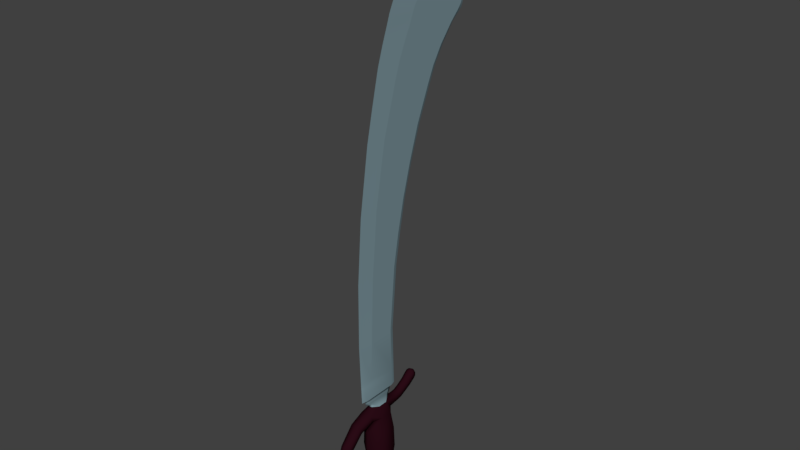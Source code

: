 # Source: SM_IronSword_001.blend  (saved by Blender 2.80.37; exported with 4.5.12 LTS)
import bpy
from mathutils import Matrix  # noqa: F401  (used for matrix-valued properties, if any)

bpy.ops.wm.read_factory_settings(use_empty=True)
scene = bpy.context.scene
scene.name = 'Scene'

# ---- collections
col_collection_1 = bpy.data.collections.new('Collection 1'); scene.collection.children.link(col_collection_1)

# ---- materials (node trees are filled in below, after node groups)
mat_sword_edge = bpy.data.materials.new('Sword_Edge')
mat_sword_edge.alpha_threshold = 0.0
mat_sword_edge.use_transparent_shadow = False
mat_sword_edge.diffuse_color = (0.197, 0.2906, 0.3264, 1.0)
mat_sword_edge.roughness = 0.5
mat_sword_edge.line_color = (0.0, 0.0, 0.0, 1.0)
mat_sword_hand = bpy.data.materials.new('Sword_Hand')
mat_sword_hand.alpha_threshold = 0.0
mat_sword_hand.use_transparent_shadow = False
mat_sword_hand.diffuse_color = (0.02365, 0.003557, 0.007865, 1.0)
mat_sword_hand.roughness = 0.5

# ---- node groups
ng_auto_smooth = bpy.data.node_groups.new('Auto Smooth', 'GeometryNodeTree')
_s = ng_auto_smooth.interface.new_socket(name='Geometry', in_out='OUTPUT', socket_type='NodeSocketGeometry')
_s = ng_auto_smooth.interface.new_socket(name='Geometry', in_out='INPUT', socket_type='NodeSocketGeometry')
_s = ng_auto_smooth.interface.new_socket(name='Angle', in_out='INPUT', socket_type='NodeSocketFloat')
_s.subtype = 'ANGLE'
_s.min_value = 0.0
_s.max_value = 3.142
ng_auto_smooth.is_modifier = True
_N = ng_auto_smooth.nodes; _L = ng_auto_smooth.links
n0 = _N.new('NodeGroupOutput'); n0.name = 'Group Output'; n0.location = (480, -100)
n1 = _N.new('NodeGroupInput'); n1.name = 'Group Input'; n1.location = (-420, -300)
n2 = _N.new('NodeGroupInput'); n2.name = 'Group Input.001'; n2.location = (-60, -100)
n3 = _N.new('GeometryNodeSetShadeSmooth'); n3.name = 'Set Shade Smooth'; n3.location = (120, -100)
n3.domain = 'EDGE'
n4 = _N.new('GeometryNodeSetShadeSmooth'); n4.name = 'Set Shade Smooth.001'; n4.location = (300, -100)
n5 = _N.new('GeometryNodeInputMeshEdgeAngle'); n5.name = 'Edge Angle'; n5.location = (-420, -220)
n6 = _N.new('GeometryNodeInputEdgeSmooth'); n6.name = 'Is Edge Smooth'; n6.location = (-60, -160)
n7 = _N.new('GeometryNodeInputShadeSmooth'); n7.name = 'Is Face Smooth'; n7.location = (-240, -340)
n8 = _N.new('FunctionNodeBooleanMath'); n8.name = 'Boolean Math'; n8.location = (-60, -220)
n9 = _N.new('FunctionNodeCompare'); n9.name = 'Compare'; n9.location = (-240, -180)
n9.operation = 'LESS_EQUAL'
_L.new(n5.outputs[0], n9.inputs[0])
_L.new(n4.outputs[0], n0.inputs[0])
_L.new(n1.outputs[1], n9.inputs[1])
_L.new(n9.outputs[0], n8.inputs[0])
_L.new(n7.outputs[0], n8.inputs[1])
_L.new(n2.outputs[0], n3.inputs[0])
_L.new(n6.outputs[0], n3.inputs[1])
_L.new(n3.outputs[0], n4.inputs[0])
_L.new(n8.outputs[0], n3.inputs[2])
n0.is_active_output = True

# ---- material node trees

# ---- world
world_world = bpy.data.worlds.new('World'); scene.world = world_world
world_world.color = (0.05088, 0.05088, 0.05088)
world_world.use_sun_shadow = False
world_world.sun_shadow_jitter_overblur = 0.0
world_world.cycles.sampling_method = 'MANUAL'

# ---- meshes
me_cube = bpy.data.meshes.new('Cube')
me_cube.from_pydata([(-0.002067, 0.02421, 0.1249), (-0.002067, -0.1325, 0.6897), (0.00209, 0.02421, 0.1249), (-0.002067, -0.1345, 0.707), (-0.002067, -0.02332, 0.1249), (-0.002067, -0.1403, 0.7243), (0.00209, -0.02332, 0.1249), (-0.002067, -0.1346, 0.6897), (1.127e-05, 0.03229, 0.1249), (-0.002067, -0.1376, 0.707), (1.128e-05, -0.03053, 0.1249), (-0.002067, -0.1461, 0.7243), (-0.002067, 0.01422, 0.2104), (-0.002067, 0.01112, 0.2982), (-0.002067, 0.003233, 0.3861), (-0.002067, -0.01259, 0.4739), (-0.002067, -0.0398, 0.5617), (-0.002067, -0.06222, 0.6103), (0.00209, -0.06222, 0.6103), (0.00209, -0.0398, 0.5617), (0.00209, -0.01259, 0.4739), (0.00209, 0.003233, 0.3861), (0.00209, 0.01112, 0.2982), (0.00209, 0.01422, 0.2104), (0.00209, -0.155, 0.6103), (0.00209, -0.116, 0.5617), (0.00209, -0.07329, 0.4739), (0.00209, -0.04675, 0.3861), (0.00209, -0.02921, 0.2982), (0.00209, -0.02171, 0.2104), (-0.002067, -0.155, 0.6103), (-0.002067, -0.116, 0.5617), (-0.002067, -0.07329, 0.4739), (-0.002067, -0.04675, 0.3861), (-0.002067, -0.02921, 0.2982), (-0.002067, -0.02171, 0.2104), (1.129e-05, -0.1608, 0.6103), (1.128e-05, -0.1225, 0.5617), (1.128e-05, -0.07946, 0.4739), (1.128e-05, -0.05229, 0.3861), (1.128e-05, -0.03565, 0.2982), (1.128e-05, -0.02805, 0.2104), (1.128e-05, -0.02149, 0.6103), (1.127e-05, -0.004512, 0.5617), (1.127e-05, 0.01534, 0.4739), (1.127e-05, 0.02857, 0.3861), (1.127e-05, 0.03514, 0.2982), (1.127e-05, 0.03593, 0.2104), (-0.002067, -0.1126, 0.6724), (0.00209, -0.1126, 0.6724), (0.00209, -0.1323, 0.6724), (-0.002067, -0.1323, 0.6724), (1.128e-05, -0.1365, 0.6724), (1.128e-05, -0.05595, 0.6724), (0.00209, 0.02833, 0.1362), (0.00209, -0.02307, 0.1362), (-0.002067, -0.02307, 0.1362), (1.128e-05, -0.03015, 0.1362), (1.127e-05, 0.03286, 0.1362), (-0.002067, 0.02833, 0.1362), (-0.002067, 0.02861, 0.1474), (0.00209, 0.02861, 0.1474), (0.00209, -0.02288, 0.1474), (-0.002067, -0.02288, 0.1474), (1.128e-05, -0.02986, 0.1474), (1.127e-05, 0.03329, 0.1474), (-0.002067, 0.01653, 0.1556), (0.00209, 0.01653, 0.1556), (0.00209, -0.02271, 0.1556), (-0.002067, -0.02271, 0.1556), (1.128e-05, -0.0296, 0.1556), (1.127e-05, 0.03366, 0.1556), (-0.002067, 0.006995, 0.3421), (0.00209, 0.006995, 0.3421), (0.00209, -0.03701, 0.3421), (-0.002067, -0.03701, 0.3421), (1.128e-05, -0.0433, 0.3421), (1.127e-05, 0.03185, 0.3421), (-0.002067, -0.004498, 0.43), (0.00209, -0.004498, 0.43), (0.00209, -0.05905, 0.43), (-0.002067, -0.05905, 0.43), (1.128e-05, -0.06466, 0.43), (1.127e-05, 0.02195, 0.43), (-0.002067, -0.008364, 0.4519), (0.00209, -0.008364, 0.4519), (0.00209, -0.06617, 0.4519), (-0.002067, -0.06617, 0.4519), (1.128e-05, -0.07188, 0.4519), (1.127e-05, 0.01865, 0.4519), (-0.002067, -0.02583, 0.5178), (0.00209, -0.02583, 0.5178), (0.00209, -0.09174, 0.5178), (-0.002067, -0.09174, 0.5178), (1.128e-05, -0.09812, 0.5178), (1.127e-05, 0.005779, 0.5178), (-0.002067, -0.03221, 0.5398), (0.00209, -0.03221, 0.5398), (0.00209, -0.1019, 0.5398), (-0.002067, -0.1019, 0.5398), (1.128e-05, -0.1082, 0.5398), (1.127e-05, 0.0006335, 0.5398), (-0.002067, -0.05016, 0.5846), (0.00209, -0.05016, 0.5846), (0.00209, -0.1353, 0.5846), (-0.002067, -0.1353, 0.5846), (1.128e-05, -0.1408, 0.5846), (1.127e-05, -0.01203, 0.5846), (-0.002067, -0.05657, 0.5968), (0.00209, -0.05657, 0.5968), (0.00209, -0.1477, 0.5968), (-0.002067, -0.1477, 0.5968), (1.129e-05, -0.1564, 0.5968), (1.128e-05, -0.01651, 0.5968), (0.00209, -0.07466, 0.6304), (0.00209, -0.1397, 0.6304), (-0.002067, -0.1397, 0.6304), (1.129e-05, -0.1481, 0.6304), (1.128e-05, -0.02996, 0.6304), (-0.002067, -0.07466, 0.6304), (0.00209, -0.06632, 0.619), (0.00209, -0.1496, 0.619), (-0.002067, -0.1496, 0.619), (1.129e-05, -0.1557, 0.619), (1.128e-05, -0.02451, 0.619), (-0.002067, -0.06632, 0.619), (-0.002067, -0.0919, 0.6524), (0.00209, -0.0919, 0.6524), (0.00209, -0.1333, 0.6524), (-0.002067, -0.1333, 0.6524), (1.128e-05, -0.1387, 0.6524), (1.128e-05, -0.04224, 0.6524), (1.128e-05, -0.1398, 0.7416), (1.129e-05, -0.1639, 0.7416), (-0.002067, -0.1597, 0.7416), (0.00209, -0.1597, 0.7416), (0.00209, -0.1511, 0.7416), (-0.002067, -0.1511, 0.7416), (0.00209, -0.1325, 0.6897), (0.00209, -0.1345, 0.707), (0.00209, -0.1403, 0.7243), (1.128e-05, -0.1108, 0.7243), (1.128e-05, -0.08895, 0.707), (1.128e-05, -0.0704, 0.6897), (1.128e-05, -0.1378, 0.6897), (1.128e-05, -0.1417, 0.707), (1.129e-05, -0.1514, 0.7243), (0.00209, -0.1346, 0.6897), (0.00209, -0.1376, 0.707), (0.00209, -0.1461, 0.7243), (1.129e-05, -0.1554, 0.7501), (1.129e-05, -0.1598, 0.7501), (1.129e-05, -0.1583, 0.7501), (1.129e-05, -0.1572, 0.7501), (-0.002067, -0.1545, 0.7462), (1.129e-05, -0.1482, 0.7462), (-0.002067, -0.1605, 0.7462), (1.129e-05, -0.1643, 0.7462), (0.00209, -0.1545, 0.7462), (0.00209, -0.1605, 0.7462), (-0.00162, 0.02034, 0.1249), (0.001642, 0.02034, 0.1249), (-0.00162, -0.01695, 0.1249), (0.001642, -0.01695, 0.1249), (1.127e-05, 0.02669, 0.1249), (1.128e-05, -0.02261, 0.1249), (-0.001504, 0.01894, 0.1181), (0.001527, 0.01894, 0.1181), (-0.001504, -0.01572, 0.1181), (0.001527, -0.01572, 0.1181), (1.127e-05, 0.02483, 0.1181), (1.128e-05, -0.02098, 0.1181), (0.001592, -0.01642, 0.121), (0.001592, 0.01973, 0.121), (1.127e-05, 0.02588, 0.121), (1.128e-05, -0.02191, 0.121), (-0.00157, 0.01973, 0.121), (-0.00157, -0.01642, 0.121), (-0.0009272, 0.01446, 0.1143), (0.0009498, 0.01446, 0.1143), (-0.0009272, -0.01445, 0.1143), (0.0009498, -0.01445, 0.1143), (1.127e-05, 0.01938, 0.1143), (1.128e-05, -0.01884, 0.1143), (-0.006652, 0.006675, 0.1092), (0.006675, 0.006675, 0.1092), (-0.006652, -0.00642, 0.1092), (0.006675, -0.00642, 0.1092), (1.127e-05, 0.01407, 0.1092), (1.128e-05, -0.017, 0.11), (-0.01321, 0.008475, 0.09519), (0.01323, 0.008475, 0.09519), (-0.01321, -0.008255, 0.09519), (0.01323, -0.008255, 0.09519), (1.127e-05, 0.01911, 0.0893), (1.128e-05, -0.01766, 0.09188), (-0.01669, 0.01048, 0.07156), (0.01672, 0.01048, 0.07156), (-0.01669, -0.01034, 0.07156), (0.01672, -0.01034, 0.07156), (1.127e-05, 0.02222, 0.07156), (1.128e-05, -0.02131, 0.07156), (-0.01749, 0.0109, 0.04249), (0.01751, 0.0109, 0.04249), (-0.01749, -0.011, 0.04249), (0.01751, -0.011, 0.04249), (1.127e-05, 0.02318, 0.04249), (1.128e-05, -0.02259, 0.04249), (-0.01424, 0.008544, 0.01517), (0.01427, 0.008544, 0.01517), (-0.01424, -0.009332, 0.01517), (0.01427, -0.009332, 0.01517), (1.127e-05, 0.01841, 0.01517), (1.128e-05, -0.01896, 0.01517), (-0.009225, 0.004767, -0.005184), (0.009084, 0.004476, -0.005537), (-0.009235, -0.005106, -0.004832), (0.009084, -0.005155, -0.005553), (1.127e-05, 0.009231, -0.005537), (1.127e-05, -0.009911, -0.005553), (-0.009233, 0.01232, -0.008908), (0.009084, 0.01214, -0.008788), (-0.009262, -0.013, -0.008103), (0.009084, -0.01276, -0.008795), (1.127e-05, 0.01214, -0.008788), (1.128e-05, -0.01276, -0.008795), (-0.009239, 0.01816, -0.01535), (0.009084, 0.01837, -0.015), (-0.009284, -0.01946, -0.01454), (0.009084, -0.01897, -0.01499), (1.127e-05, 0.01837, -0.015), (1.128e-05, -0.01897, -0.01499), (-0.009235, 0.02031, -0.01985), (0.009084, 0.02073, -0.01955), (-0.009285, -0.02193, -0.01928), (0.009084, -0.02133, -0.01954), (1.127e-05, 0.02073, -0.01955), (1.128e-05, -0.02133, -0.01954), (-0.009223, 0.02163, -0.02786), (0.009084, 0.0222, -0.02782), (-0.009275, -0.02348, -0.02791), (0.009084, -0.02281, -0.02782), (1.127e-05, 0.0222, -0.02782), (1.128e-05, -0.02281, -0.02782), (-0.009216, 0.02076, -0.03371), (0.009084, 0.02131, -0.03387), (-0.009265, -0.02248, -0.0342), (0.009084, -0.02191, -0.03389), (1.127e-05, 0.02131, -0.03387), (1.128e-05, -0.02191, -0.03389), (-0.009211, 0.01777, -0.04013), (0.009084, 0.01816, -0.04048), (-0.009251, -0.01907, -0.04096), (0.009084, -0.01876, -0.0405), (1.127e-05, 0.01816, -0.04048), (1.128e-05, -0.01876, -0.0405), (-0.009207, 0.01212, -0.04597), (0.009084, 0.01222, -0.04633), (-0.009233, -0.01286, -0.04674), (0.009084, -0.01283, -0.04633), (1.127e-05, 0.01222, -0.04633), (1.128e-05, -0.01283, -0.04633), (-0.009205, 0.004357, -0.04955), (0.009084, 0.004221, -0.04969), (-0.009214, -0.00473, -0.04987), (0.009084, -0.004884, -0.04968), (1.127e-05, 0.004221, -0.04969), (1.127e-05, -0.004884, -0.04968), (-0.001028, -0.1558, 0.7482), (-0.001028, -0.1606, 0.7482), (1.129e-05, -0.1633, 0.7482), (1.129e-05, -0.1518, 0.7482), (0.001051, -0.1558, 0.7482), (0.001051, -0.1606, 0.7482), (-0.002067, -0.05939, 0.6035), (0.00209, -0.05939, 0.6035), (0.00209, -0.1531, 0.6035), (-0.002067, -0.1531, 0.6035), (1.129e-05, -0.1597, 0.6035), (1.128e-05, -0.019, 0.6035), (-0.00324, 0.02047, -0.02177), (0.003262, 0.02047, -0.02177), (-0.008295, 0.02436, 0.1036), (-0.00324, 0.02136, -0.02586), (0.003262, 0.02136, -0.02586), (-0.008005, 0.02074, 0.09398), (1.128e-05, 0.04238, -0.02346), (1.126e-05, 0.06528, -0.006312), (1.126e-05, 0.07742, 0.01819), (1.125e-05, 0.07869, 0.04838), (1.122e-05, 0.06842, 0.07686), (1.125e-05, 0.04606, 0.09829), (0.007268, 0.04528, 0.09641), (0.006563, 0.06575, 0.07469), (0.005858, 0.07556, 0.04888), (0.005153, 0.07447, 0.01878), (0.004448, 0.06315, -0.005288), (0.005332, 0.04169, -0.02196), (1.127e-05, 0.03978, -0.01622), (1.127e-05, 0.0575, -0.001152), (1.127e-05, 0.06515, 0.02058), (1.127e-05, 0.06426, 0.04645), (1.13e-05, 0.05626, 0.06662), (1.128e-05, 0.04007, 0.08381), (-0.007246, 0.04164, 0.08702), (-0.006541, 0.05841, 0.06861), (-0.005836, 0.06739, 0.0471), (-0.005131, 0.06785, 0.01994), (-0.004426, 0.05911, -0.002461), (-0.005309, 0.04049, -0.01827), (-0.005309, 0.04169, -0.02196), (-0.004426, 0.06315, -0.005288), (-0.005131, 0.07447, 0.01878), (-0.005836, 0.07556, 0.04888), (-0.006541, 0.06575, 0.07469), (-0.007246, 0.04528, 0.09641), (0.005332, 0.04049, -0.01827), (0.004448, 0.05911, -0.002461), (0.005153, 0.06785, 0.01994), (0.005858, 0.06739, 0.0471), (0.006563, 0.05841, 0.06861), (0.007268, 0.04164, 0.08702), (0.008318, 0.02436, 0.1036), (0.008028, 0.02074, 0.09398), (1.119e-05, 0.02546, 0.1065), (-0.005363, -0.02875, 0.1066), (0.005386, -0.02875, 0.1066), (1.128e-05, -0.02863, 0.1093), (-0.005363, -0.02913, 0.09783), (0.005386, -0.02913, 0.09783), (1.128e-05, -0.02925, 0.09509), (-0.001238, -0.06921, 0.1246), (0.001261, -0.06921, 0.1246), (1.128e-05, -0.06886, 0.1251), (-0.001238, -0.07032, 0.1229), (0.001261, -0.07032, 0.1229), (1.128e-05, -0.07067, 0.1223), (0.00518, -0.04226, 0.1102), (0.005595, -0.06038, 0.1226), (0.005372, -0.06316, 0.1247), (0.004027, -0.0662, 0.1257), (0.004027, -0.06978, 0.1202), (0.005372, -0.06794, 0.1174), (0.005595, -0.06542, 0.1151), (0.00518, -0.04577, 0.1026), (1.128e-05, -0.04687, 0.1002), (1.128e-05, -0.067, 0.1127), (1.128e-05, -0.06943, 0.1152), (1.128e-05, -0.07089, 0.1185), (-0.004004, -0.06978, 0.1202), (-0.00535, -0.06794, 0.1174), (-0.005572, -0.06542, 0.1151), (-0.005157, -0.04577, 0.1026), (-0.004004, -0.0662, 0.1257), (-0.00535, -0.06316, 0.1247), (-0.005572, -0.06038, 0.1226), (-0.005157, -0.04226, 0.1102), (1.128e-05, -0.04116, 0.1126), (1.128e-05, -0.0588, 0.125), (1.128e-05, -0.06167, 0.127), (1.128e-05, -0.06508, 0.1274), (0.005283, -0.03794, 0.09914), (-0.00526, -0.03794, 0.09914), (-0.00526, -0.03599, 0.1073), (0.005283, -0.03599, 0.1073), (1.128e-05, -0.03855, 0.09658), (1.128e-05, -0.03538, 0.1099), (0.005399, -0.05289, 0.1163), (0.005399, -0.05721, 0.1087), (1.128e-05, -0.05856, 0.1063), (-0.005376, -0.05721, 0.1087), (-0.005376, -0.05289, 0.1163), (1.128e-05, -0.05153, 0.1187), (0.005556, -0.017, 0.0965), (0.00581, -0.017, 0.1079), (-0.005534, -0.017, 0.0965), (-0.005788, -0.017, 0.1079)], [], [(50, 49, 138, 147), (3, 9, 11, 5), (1, 7, 9, 3), (7, 144, 145, 9), (10, 4, 162, 165), (148, 139, 140, 149), (147, 138, 139, 148), (6, 10, 165, 163), (48, 51, 7, 1), (51, 52, 144, 7), (66, 12, 47, 71), (12, 13, 46, 47), (72, 14, 45, 77), (84, 15, 44, 89), (96, 16, 43, 101), (274, 17, 42, 279), (68, 29, 41, 70), (29, 28, 40, 41), (74, 27, 39, 76), (86, 26, 38, 88), (98, 25, 37, 100), (276, 24, 36, 278), (69, 35, 12, 66), (35, 34, 13, 12), (75, 33, 14, 72), (87, 32, 15, 84), (99, 31, 16, 96), (277, 30, 17, 274), (70, 41, 35, 69), (41, 40, 34, 35), (76, 39, 33, 75), (88, 38, 32, 87), (100, 37, 31, 99), (278, 36, 30, 277), (67, 23, 29, 68), (23, 22, 28, 29), (73, 21, 27, 74), (85, 20, 26, 86), (97, 19, 25, 98), (275, 18, 24, 276), (71, 47, 23, 67), (47, 46, 22, 23), (77, 45, 21, 73), (89, 44, 20, 85), (101, 43, 19, 97), (279, 42, 18, 275), (126, 48, 53, 131), (128, 50, 52, 130), (129, 51, 48, 126), (130, 52, 51, 129), (127, 49, 50, 128), (131, 53, 49, 127), (8, 58, 54, 2), (2, 54, 55, 6), (10, 57, 56, 4), (4, 56, 59, 0), (6, 55, 57, 10), (0, 59, 58, 8), (58, 65, 61, 54), (54, 61, 62, 55), (57, 64, 63, 56), (56, 63, 60, 59), (55, 62, 64, 57), (59, 60, 65, 58), (65, 71, 67, 61), (61, 67, 68, 62), (64, 70, 69, 63), (63, 69, 66, 60), (62, 68, 70, 64), (60, 66, 71, 65), (46, 77, 73, 22), (22, 73, 74, 28), (40, 76, 75, 34), (34, 75, 72, 13), (28, 74, 76, 40), (13, 72, 77, 46), (45, 83, 79, 21), (21, 79, 80, 27), (39, 82, 81, 33), (33, 81, 78, 14), (27, 80, 82, 39), (14, 78, 83, 45), (83, 89, 85, 79), (79, 85, 86, 80), (82, 88, 87, 81), (81, 87, 84, 78), (80, 86, 88, 82), (78, 84, 89, 83), (44, 95, 91, 20), (20, 91, 92, 26), (38, 94, 93, 32), (32, 93, 90, 15), (26, 92, 94, 38), (15, 90, 95, 44), (95, 101, 97, 91), (91, 97, 98, 92), (94, 100, 99, 93), (93, 99, 96, 90), (92, 98, 100, 94), (90, 96, 101, 95), (43, 107, 103, 19), (19, 103, 104, 25), (37, 106, 105, 31), (31, 105, 102, 16), (25, 104, 106, 37), (16, 102, 107, 43), (107, 113, 109, 103), (103, 109, 110, 104), (106, 112, 111, 105), (105, 111, 108, 102), (104, 110, 112, 106), (102, 108, 113, 107), (124, 118, 114, 120), (120, 114, 115, 121), (123, 117, 116, 122), (122, 116, 119, 125), (121, 115, 117, 123), (125, 119, 118, 124), (17, 125, 124, 42), (24, 121, 123, 36), (30, 122, 125, 17), (36, 123, 122, 30), (18, 120, 121, 24), (42, 124, 120, 18), (118, 131, 127, 114), (114, 127, 128, 115), (117, 130, 129, 116), (116, 129, 126, 119), (115, 128, 130, 117), (119, 126, 131, 118), (141, 5, 137, 132), (146, 149, 135, 133), (140, 141, 132, 136), (11, 146, 133, 134), (149, 140, 136, 135), (5, 11, 134, 137), (9, 145, 146, 11), (49, 53, 143, 138), (138, 143, 142, 139), (139, 142, 141, 140), (52, 50, 147, 144), (144, 147, 148, 145), (145, 148, 149, 146), (53, 48, 1, 143), (143, 1, 3, 142), (142, 3, 5, 141), (271, 268, 153, 150), (268, 269, 152, 153), (269, 270, 151, 152), (273, 272, 153, 152), (270, 273, 152, 151), (272, 271, 150, 153), (136, 132, 155, 158), (133, 135, 159, 157), (135, 136, 158, 159), (134, 133, 157, 156), (137, 134, 156, 154), (132, 137, 154, 155), (174, 173, 167, 170), (173, 172, 169, 167), (8, 2, 161, 164), (4, 0, 160, 162), (2, 6, 163, 161), (0, 8, 164, 160), (169, 181, 179, 167), (172, 175, 171, 169), (176, 174, 170, 166), (175, 177, 168, 171), (177, 176, 166, 168), (166, 178, 180, 168), (168, 180, 183, 171), (170, 167, 179, 182), (169, 171, 183, 181), (162, 160, 176, 177), (165, 162, 177, 175), (160, 164, 174, 176), (163, 165, 175, 172), (161, 163, 172, 173), (164, 161, 173, 174), (181, 183, 189, 187), (182, 179, 185, 188), (186, 184, 190, 192), (373, 374, 326, 329), (178, 182, 188, 184), (183, 180, 186, 189), (180, 178, 184, 186), (179, 181, 187, 185), (193, 195, 201, 199), (194, 191, 197, 200), (185, 187, 193, 191), (195, 373, 329, 330), (197, 199, 205, 203), (198, 196, 202, 204), (190, 194, 200, 196), (195, 192, 198, 201), (192, 190, 196, 198), (191, 193, 199, 197), (202, 206, 212, 208), (205, 207, 213, 211), (200, 197, 203, 206), (199, 201, 207, 205), (196, 200, 206, 202), (201, 198, 204, 207), (212, 209, 215, 218), (209, 211, 217, 215), (207, 204, 210, 213), (204, 202, 208, 210), (203, 205, 211, 209), (206, 203, 209, 212), (214, 218, 224, 220), (217, 219, 225, 223), (211, 213, 219, 217), (208, 212, 218, 214), (213, 210, 216, 219), (210, 208, 214, 216), (224, 221, 227, 230), (221, 223, 229, 227), (219, 216, 222, 225), (216, 214, 220, 222), (215, 217, 223, 221), (218, 215, 221, 224), (231, 228, 234, 237), (226, 230, 236, 232), (223, 225, 231, 229), (220, 224, 230, 226), (225, 222, 228, 231), (222, 220, 226, 228), (235, 237, 243, 241), (236, 233, 281), (228, 226, 232, 234), (227, 229, 235, 233), (230, 227, 233, 236), (229, 231, 237, 235), (240, 238, 244, 246), (243, 240, 246, 249), (233, 239, 284, 281), (237, 234, 240, 243), (234, 232, 238, 240), (233, 235, 241, 239), (247, 249, 255, 253), (248, 245, 251, 254), (239, 241, 247, 245), (242, 239, 245, 248), (241, 243, 249, 247), (238, 242, 248, 244), (252, 250, 256, 258), (255, 252, 258, 261), (244, 248, 254, 250), (249, 246, 252, 255), (246, 244, 250, 252), (245, 247, 253, 251), (259, 261, 267, 265), (260, 257, 263, 266), (251, 253, 259, 257), (254, 251, 257, 260), (253, 255, 261, 259), (250, 254, 260, 256), (266, 267, 264, 262), (263, 265, 267, 266), (256, 260, 266, 262), (261, 258, 264, 267), (258, 256, 262, 264), (257, 259, 265, 263), (170, 182, 178, 166), (158, 155, 271, 272), (157, 159, 273, 270), (159, 158, 272, 273), (156, 157, 270, 269), (154, 156, 269, 268), (155, 154, 268, 271), (113, 279, 275, 109), (109, 275, 276, 110), (112, 278, 277, 111), (111, 277, 274, 108), (110, 276, 278, 112), (108, 274, 279, 113), (285, 194, 190), (322, 324, 188, 185), (238, 232, 280, 283), (232, 236, 280), (239, 242, 284), (242, 238, 283), (303, 321, 323, 194), (321, 292, 322, 323), (324, 282, 184, 188), (282, 285, 190, 184), (194, 323, 191), (323, 322, 185, 191), (281, 284, 297, 316), (316, 297, 296, 317), (317, 296, 295, 318), (318, 295, 294, 319), (319, 294, 293, 320), (320, 293, 292, 321), (236, 281, 316, 298), (298, 316, 317, 299), (299, 317, 318, 300), (300, 318, 319, 301), (301, 319, 320, 302), (302, 320, 321, 303), (283, 280, 309, 310), (310, 309, 308, 311), (311, 308, 307, 312), (312, 307, 306, 313), (313, 306, 305, 314), (314, 305, 304, 315), (242, 283, 310, 286), (286, 310, 311, 287), (287, 311, 312, 288), (288, 312, 313, 289), (289, 313, 314, 290), (290, 314, 315, 291), (284, 242, 286, 297), (297, 286, 287, 296), (296, 287, 288, 295), (295, 288, 289, 294), (294, 289, 290, 293), (293, 290, 291, 292), (280, 236, 298, 309), (309, 298, 299, 308), (308, 299, 300, 307), (307, 300, 301, 306), (306, 301, 302, 305), (305, 302, 303, 304), (315, 304, 285, 282), (291, 315, 282, 324), (292, 291, 324, 322), (304, 303, 194, 285), (349, 348, 336, 334), (341, 340, 332, 335), (375, 195, 330, 328), (376, 375, 328, 325), (374, 189, 327, 326), (189, 376, 325, 327), (333, 331, 334, 336), (332, 333, 336, 335), (353, 349, 334, 331), (340, 360, 333, 332), (348, 341, 335, 336), (360, 353, 331, 333), (366, 363, 356, 357), (372, 371, 355, 358), (358, 355, 354, 359), (359, 354, 353, 360), (365, 361, 344, 345), (369, 368, 343, 346), (346, 343, 342, 347), (347, 342, 341, 348), (364, 366, 357, 337), (367, 372, 358, 338), (338, 358, 359, 339), (339, 359, 360, 340), (363, 362, 352, 356), (371, 370, 351, 355), (355, 351, 350, 354), (354, 350, 349, 353), (361, 364, 337, 344), (368, 367, 338, 343), (343, 338, 339, 342), (342, 339, 340, 341), (362, 365, 345, 352), (370, 369, 346, 351), (351, 346, 347, 350), (350, 347, 348, 349), (328, 330, 365, 362), (329, 326, 364, 361), (325, 328, 362, 363), (326, 327, 366, 364), (330, 329, 361, 365), (327, 325, 363, 366), (352, 345, 369, 370), (344, 337, 367, 368), (356, 352, 370, 371), (337, 357, 372, 367), (345, 344, 368, 369), (357, 356, 371, 372), (189, 186, 376), (187, 189, 374), (186, 192, 375, 376), (192, 195, 375), (195, 193, 373), (193, 187, 374, 373)])
me_cube.polygons.foreach_set('use_smooth', [True] * 382)
me_cube.polygons.foreach_set('material_index', [0, 0, 0, 0, 0, 0, 0, 0, 0, 0, 0, 0, 0, 0, 0, 0, 0, 0, 0, 0, 0, 0, 0, 0, 0, 0, 0, 0, 0, 0, 0, 0, 0, 0, 0, 0, 0, 0, 0, 0, 0, 0, 0, 0, 0, 0, 0, 0, 0, 0, 0, 0, 0, 0, 0, 0, 0, 0, 0, 0, 0, 0, 0, 0, 0, 0, 0, 0, 0, 0, 0, 0, 0, 0, 0, 0, 0, 0, 0, 0, 0, 0, 0, 0, 0, 0, 0, 0, 0, 0, 0, 0, 0, 0, 0, 0, 0, 0, 0, 0, 0, 0, 0, 0, 0, 0, 0, 0, 0, 0, 0, 0, 0, 0, 0, 0, 0, 0, 0, 0, 0, 0, 0, 0, 0, 0, 0, 0, 0, 0, 0, 0, 0, 0, 0, 0, 0, 0, 0, 0, 0, 0, 0, 0, 0, 0, 0, 0, 0, 0, 0, 0, 0, 0, 0, 0, 0, 0, 0, 0, 0, 0, 0, 0, 0, 0, 0, 0, 0, 0, 0, 0, 0, 0, 0, 0, 0, 0, 0, 0, 0, 1, 1, 0, 0, 0, 0, 1, 1, 1, 1, 1, 1, 1, 1, 1, 1, 1, 1, 1, 1, 1, 1, 1, 1, 1, 1, 1, 1, 1, 1, 1, 1, 1, 1, 1, 1, 1, 1, 1, 1, 1, 1, 1, 1, 1, 1, 1, 1, 1, 1, 1, 1, 1, 1, 1, 1, 1, 1, 1, 1, 1, 1, 1, 1, 1, 1, 1, 1, 1, 1, 1, 1, 1, 1, 1, 1, 1, 1, 1, 1, 1, 1, 0, 0, 0, 0, 0, 0, 0, 0, 0, 0, 0, 0, 0, 1, 1, 1, 1, 1, 1, 1, 1, 1, 1, 1, 1, 1, 1, 1, 1, 1, 1, 1, 1, 1, 1, 1, 1, 1, 1, 1, 1, 1, 1, 1, 1, 1, 1, 1, 1, 1, 1, 1, 1, 1, 1, 1, 1, 1, 1, 1, 1, 1, 1, 1, 1, 1, 1, 1, 1, 1, 1, 1, 1, 1, 1, 1, 1, 1, 1, 1, 1, 1, 1, 1, 1, 1, 1, 1, 1, 1, 1, 1, 1, 1, 1, 1, 1, 1, 1, 1, 1, 1, 1, 1, 1, 1, 1, 1, 1, 1, 1, 1, 1, 1, 1, 1, 1, 1, 1])
_k = set([(0, 4), (0, 8), (1, 7), (1, 48), (2, 6), (2, 8), (4, 10), (6, 10), (7, 51), (8, 58), (10, 57), (12, 13), (12, 66), (13, 72), (14, 72), (14, 78), (15, 84), (15, 90), (16, 96), (16, 102), (17, 125), (17, 274), (18, 120), (18, 275), (19, 97), (19, 103), (20, 85), (20, 91), (21, 73), (21, 79), (22, 23), (22, 73), (23, 67), (24, 121), (24, 276), (25, 98), (25, 104), (26, 86), (26, 92), (27, 74), (27, 80), (28, 29), (28, 74), (29, 68), (30, 122), (30, 277), (31, 99), (31, 105), (32, 87), (32, 93), (33, 75), (33, 81), (34, 35), (34, 75), (35, 69), (36, 123), (36, 278), (37, 100), (37, 106), (38, 88), (38, 94), (39, 76), (39, 82), (40, 41), (40, 76), (41, 70), (42, 124), (42, 279), (43, 101), (43, 107), (44, 89), (44, 95), (45, 77), (45, 83), (46, 47), (46, 77), (47, 71), (48, 126), (49, 127), (49, 138), (50, 128), (50, 147), (51, 129), (52, 130), (52, 144), (53, 131), (53, 143), (57, 64), (58, 65), (64, 70), (65, 71), (78, 84), (79, 85), (80, 86), (81, 87), (82, 88), (83, 89), (90, 96), (91, 97), (92, 98), (93, 99), (94, 100), (95, 101), (102, 108), (103, 109), (104, 110), (105, 111), (106, 112), (107, 113), (108, 274), (109, 275), (110, 276), (111, 277), (112, 278), (113, 279), (114, 120), (114, 127), (115, 121), (115, 128), (116, 122), (116, 129), (117, 123), (117, 130), (118, 124), (118, 131), (119, 125), (119, 126), (132, 141), (132, 155), (133, 146), (133, 157), (138, 147), (141, 142), (142, 143), (144, 145), (145, 146), (150, 153), (150, 271), (151, 152), (151, 270), (152, 153), (155, 271), (157, 270), (214, 216), (214, 220), (215, 217), (215, 221), (216, 222), (217, 223), (220, 226), (221, 227), (222, 228), (223, 229), (226, 232), (227, 233), (228, 234), (229, 235), (232, 238), (233, 239), (234, 240), (235, 241), (236, 280), (236, 281), (238, 244), (239, 245), (240, 246), (241, 247), (242, 283), (242, 284), (244, 250), (245, 251), (246, 252), (247, 253), (250, 256), (251, 257), (252, 258), (253, 259), (256, 262), (257, 263), (258, 264), (259, 265), (262, 264), (263, 265), (280, 283), (281, 284)])
me_cube.attributes.new('sharp_edge', 'BOOLEAN', 'EDGE').data.foreach_set('value', [ (min(e.vertices), max(e.vertices)) in _k for e in me_cube.edges])
me_cube.materials.append(mat_sword_edge)
me_cube.materials.append(mat_sword_hand)
me_cube.use_remesh_preserve_volume = False
me_cube.use_remesh_preserve_attributes = False
me_cube.use_mirror_vertex_groups = False
me_cube.update()

# ---- objects
ob_ironsword = bpy.data.objects.new('IronSword', me_cube)

# ---- transforms, parenting, visibility, modifiers, constraints
ob_ironsword.location = (0.0, 0.0, 0.0)
ob_ironsword.rotation_euler = (0.0, -0.0, 3.142)
ob_ironsword.lineart.crease_threshold = 0.0
_m = ob_ironsword.modifiers.new('Auto Smooth', 'NODES')
_m.node_group = ng_auto_smooth
_gi = [s.identifier for s in ng_auto_smooth.interface.items_tree if s.item_type == 'SOCKET' and s.in_out == 'INPUT']
_m[_gi[1]] = 3.142  # Angle

# ---- collection membership
col_collection_1.objects.link(ob_ironsword)

# ---- scene / render settings (as saved in the file)
scene.frame_start = 1; scene.frame_end = 250; scene.frame_set(1)
scene.render.engine = 'BLENDER_EEVEE_NEXT'
scene.render.resolution_percentage = 50
scene.render.dither_intensity = 0.0
scene.render.motion_blur_shutter = 1.0
scene.cycles.use_denoising = False
scene.cycles.samples = 128
scene.cycles.sampling_pattern = 'TABULATED_SOBOL'
scene.cycles.use_adaptive_sampling = False
scene.cycles.use_light_tree = False
scene.cycles.blur_glossy = 0.0
scene.cycles.sample_clamp_indirect = 0.0
scene.view_settings.view_transform = 'Standard'
bpy.context.view_layer.update()

# ---- added for rendering (the .blend has no active camera and no usable light): camera, sun
cam_auto = bpy.data.cameras.new('AutoCamera')
cam_auto.lens = 50.0
cam_auto.sensor_width = 36.0
cam_auto.clip_end = 1000.0
ob_auto_camera = bpy.data.objects.new('AutoCamera', cam_auto)
scene.collection.objects.link(ob_auto_camera)
ob_auto_camera.location = (0.774239, -0.886293, 0.969526)
ob_auto_camera.rotation_euler = (1.09748, -7.21219e-08, 0.694738)
scene.camera = ob_auto_camera
light_auto_sun = bpy.data.lights.new('AutoSun', 'SUN')
light_auto_sun.energy = 3.0
light_auto_sun.angle = 0.0523599
ob_auto_sun = bpy.data.objects.new('AutoSun', light_auto_sun)
scene.collection.objects.link(ob_auto_sun)
ob_auto_sun.rotation_euler = (0.872665, 0.174533, 0.523599)
bpy.context.view_layer.update()
